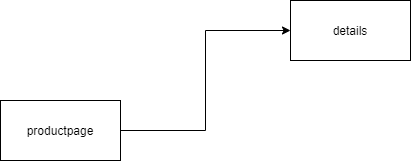

The diagram above was exported from draw.io. Its source (the exported page's mxGraphModel, read from the mxfile embedded in the PNG):
<mxGraphModel dx="1026" dy="790" grid="1" gridSize="10" guides="1" tooltips="1" connect="1" arrows="1" fold="1" page="1" pageScale="1" pageWidth="827" pageHeight="1169" math="0" shadow="0">
  <root>
    <mxCell id="0" />
    <mxCell id="1" parent="0" />
    <mxCell id="4" style="edgeStyle=orthogonalEdgeStyle;rounded=0;orthogonalLoop=1;jettySize=auto;html=1;entryX=0;entryY=0.5;entryDx=0;entryDy=0;" edge="1" parent="1" source="2" target="3">
      <mxGeometry relative="1" as="geometry" />
    </mxCell>
    <mxCell id="2" value="productpage" style="rounded=0;whiteSpace=wrap;html=1;" vertex="1" parent="1">
      <mxGeometry x="140" y="170" width="120" height="60" as="geometry" />
    </mxCell>
    <mxCell id="3" value="details" style="rounded=0;whiteSpace=wrap;html=1;" vertex="1" parent="1">
      <mxGeometry x="430" y="70" width="120" height="60" as="geometry" />
    </mxCell>
  </root>
</mxGraphModel>